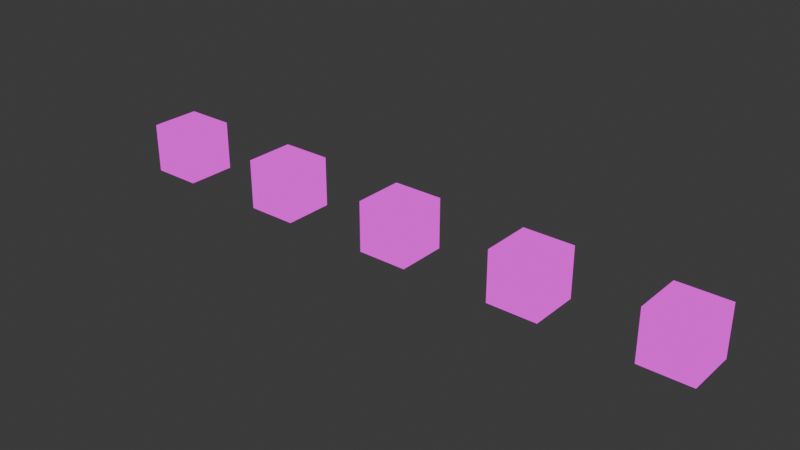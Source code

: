 # Source: demo.blend  (saved by Blender 4.3.34; exported with 4.5.12 LTS)
import bpy
from mathutils import Matrix  # noqa: F401  (used for matrix-valued properties, if any)

bpy.ops.wm.read_factory_settings(use_empty=True)
scene = bpy.context.scene
scene.name = 'Scene'

# ---- collections
col_collection = bpy.data.collections.new('Collection'); scene.collection.children.link(col_collection)

# ---- images (referenced by path relative to the original .blend; pixels are not part of the script)
import os
ASSET_DIR = os.environ.get("B2B_ASSET_DIR", "")  # directory of the original .blend (textures are referenced by path, not embedded)
HERE = os.path.dirname(os.path.abspath(__file__))  # packed textures are extracted next to this script under _unpacked/

def load_image(name, relpath, width, height, colorspace="sRGB"):
    """Load a texture the original file referenced (path relative to the .blend, or extracted next to this script)."""
    p = next((c for c in (os.path.join(HERE, relpath), os.path.join(ASSET_DIR, relpath)) if relpath and os.path.exists(c)), "")
    if p:
        img = bpy.data.images.load(p, check_existing=True)
        img.name = name
    else:  # same state as the original file: an image datablock whose file is absent (Cycles renders it pink)
        img = bpy.data.images.new(name, width, height)
        img.source = "FILE"
        img.filepath = "//" + (relpath or name)
    img.colorspace_settings.name = colorspace
    return img
img_color_grid = load_image('color-grid', '', 1024, 1024, 'sRGB')

# ---- materials (node trees are filled in below, after node groups)
mat_material_001 = bpy.data.materials.new('Material.001')

# ---- material node trees
mat_material_001.use_nodes = True; mat_material_001.node_tree.nodes.clear()
_N = mat_material_001.node_tree.nodes; _L = mat_material_001.node_tree.links
n0 = _N.new('ShaderNodeOutputMaterial'); n0.name = 'Material Output'; n0.location = (300, 300)
n1 = _N.new('ShaderNodeTexImage'); n1.name = 'Image Texture'; n1.location = (-25, 294)
n1.image = img_color_grid
_L.new(n1.outputs[0], n0.inputs[0])
n0.is_active_output = True

# ---- world
world_world = bpy.data.worlds.new('World'); scene.world = world_world
world_world.use_nodes = True; world_world.node_tree.nodes.clear()
_N = world_world.node_tree.nodes; _L = world_world.node_tree.links
n0 = _N.new('ShaderNodeOutputWorld'); n0.name = 'World Output'; n0.location = (300, 300)
n1 = _N.new('ShaderNodeBackground'); n1.name = 'Background'; n1.location = (10, 300)
n1.inputs[0].default_value = (0.05088, 0.05088, 0.05088, 1.0)
_L.new(n1.outputs[0], n0.inputs[0])
n0.is_active_output = True
world_world.color = (0.05088, 0.05088, 0.05088)
world_world.sun_shadow_jitter_overblur = 0.0

# ---- meshes
me_cube_002 = bpy.data.meshes.new('Cube.002')
me_cube_002.from_pydata([(-1.0, -1.0, -1.0), (-1.0, -1.0, 1.0), (-1.0, 1.0, -1.0), (-1.0, 1.0, 1.0), (1.0, -1.0, -1.0), (1.0, -1.0, 1.0), (1.0, 1.0, -1.0), (1.0, 1.0, 1.0)], [], [(0, 1, 3, 2), (2, 3, 7, 6), (6, 7, 5, 4), (4, 5, 1, 0), (2, 6, 4, 0), (7, 3, 1, 5)])
_uv = me_cube_002.uv_layers.new(name='UVMap')
_uv.uv.foreach_set('vector', [0.1255, 0.1255, -0.0005022, 0.1255, -0.0005022, -0.0005022, 0.1255, -0.0005022, 0.1255, 0.1255, -0.0005022, 0.1255, -0.0005022, -0.0005022, 0.1255, -0.0005022, 0.1255, 0.1255, -0.0005022, 0.1255, -0.0005022, -0.0005022, 0.1255, -0.0005022, 0.1255, 0.1255, -0.0005022, 0.1255, -0.0005022, -0.0005022, 0.1255, -0.0005022, 0.1255, -0.0005021, 0.1255, 0.1255, -0.0005022, 0.1255, -0.0005022, -0.0005022, 0.1255, -0.0005022, 0.1255, 0.1255, -0.0005022, 0.1255, -0.0005022, -0.0005022])
me_cube_002.materials.append(mat_material_001)
me_cube_002.update()
me_cube_007 = bpy.data.meshes.new('Cube.007')
me_cube_007.from_pydata([(-1.0, -1.0, -1.0), (-1.0, -1.0, 1.0), (-1.0, 1.0, -1.0), (-1.0, 1.0, 1.0), (1.0, -1.0, -1.0), (1.0, -1.0, 1.0), (1.0, 1.0, -1.0), (1.0, 1.0, 1.0)], [], [(0, 1, 3, 2), (2, 3, 7, 6), (6, 7, 5, 4), (4, 5, 1, 0), (2, 6, 4, 0), (7, 3, 1, 5)])
_uv = me_cube_007.uv_layers.new(name='UVMap')
_uv.uv.foreach_set('vector', [0.2505, 0.2505, 0.1245, 0.2505, 0.1245, 0.1245, 0.2505, 0.1245, 0.2505, 0.2505, 0.1245, 0.2505, 0.1245, 0.1245, 0.2505, 0.1245, 0.2505, 0.2505, 0.1245, 0.2505, 0.1245, 0.1245, 0.2505, 0.1245, 0.2505, 0.2505, 0.1245, 0.2505, 0.1245, 0.1245, 0.2505, 0.1245, 0.2505, 0.1245, 0.2505, 0.2505, 0.1245, 0.2505, 0.1245, 0.1245, 0.2505, 0.1245, 0.2505, 0.2505, 0.1245, 0.2505, 0.1245, 0.1245])
me_cube_007.materials.append(mat_material_001)
me_cube_007.update()
me_cube_008 = bpy.data.meshes.new('Cube.008')
me_cube_008.from_pydata([(-1.0, -1.0, -1.0), (-1.0, -1.0, 1.0), (-1.0, 1.0, -1.0), (-1.0, 1.0, 1.0), (1.0, -1.0, -1.0), (1.0, -1.0, 1.0), (1.0, 1.0, -1.0), (1.0, 1.0, 1.0)], [], [(0, 1, 3, 2), (2, 3, 7, 6), (6, 7, 5, 4), (4, 5, 1, 0), (2, 6, 4, 0), (7, 3, 1, 5)])
_uv = me_cube_008.uv_layers.new(name='UVMap')
_uv.uv.foreach_set('vector', [0.3755, 0.3755, 0.2495, 0.3755, 0.2495, 0.2495, 0.3755, 0.2495, 0.3755, 0.3755, 0.2495, 0.3755, 0.2495, 0.2495, 0.3755, 0.2495, 0.3755, 0.3755, 0.2495, 0.3755, 0.2495, 0.2495, 0.3755, 0.2495, 0.3755, 0.3755, 0.2495, 0.3755, 0.2495, 0.2495, 0.3755, 0.2495, 0.3755, 0.2495, 0.3755, 0.3755, 0.2495, 0.3755, 0.2495, 0.2495, 0.3755, 0.2495, 0.3755, 0.3755, 0.2495, 0.3755, 0.2495, 0.2495])
me_cube_008.materials.append(mat_material_001)
me_cube_008.update()
me_cube_009 = bpy.data.meshes.new('Cube.009')
me_cube_009.from_pydata([(-1.0, -1.0, -1.0), (-1.0, -1.0, 1.0), (-1.0, 1.0, -1.0), (-1.0, 1.0, 1.0), (1.0, -1.0, -1.0), (1.0, -1.0, 1.0), (1.0, 1.0, -1.0), (1.0, 1.0, 1.0)], [], [(0, 1, 3, 2), (2, 3, 7, 6), (6, 7, 5, 4), (4, 5, 1, 0), (2, 6, 4, 0), (7, 3, 1, 5)])
_uv = me_cube_009.uv_layers.new(name='UVMap')
_uv.uv.foreach_set('vector', [0.5005, 0.5005, 0.3745, 0.5005, 0.3745, 0.3745, 0.5005, 0.3745, 0.5005, 0.5005, 0.3745, 0.5005, 0.3745, 0.3745, 0.5005, 0.3745, 0.5005, 0.5005, 0.3745, 0.5005, 0.3745, 0.3745, 0.5005, 0.3745, 0.5005, 0.5005, 0.3745, 0.5005, 0.3745, 0.3745, 0.5005, 0.3745, 0.5005, 0.3745, 0.5005, 0.5005, 0.3745, 0.5005, 0.3745, 0.3745, 0.5005, 0.3745, 0.5005, 0.5005, 0.3745, 0.5005, 0.3745, 0.3745])
me_cube_009.materials.append(mat_material_001)
me_cube_009.update()
me_cube_010 = bpy.data.meshes.new('Cube.010')
me_cube_010.from_pydata([(-1.0, -1.0, -1.0), (-1.0, -1.0, 1.0), (-1.0, 1.0, -1.0), (-1.0, 1.0, 1.0), (1.0, -1.0, -1.0), (1.0, -1.0, 1.0), (1.0, 1.0, -1.0), (1.0, 1.0, 1.0)], [], [(0, 1, 3, 2), (2, 3, 7, 6), (6, 7, 5, 4), (4, 5, 1, 0), (2, 6, 4, 0), (7, 3, 1, 5)])
_uv = me_cube_010.uv_layers.new(name='UVMap')
_uv.uv.foreach_set('vector', [0.6255, 0.6255, 0.4995, 0.6255, 0.4995, 0.4995, 0.6255, 0.4995, 0.6255, 0.6255, 0.4995, 0.6255, 0.4995, 0.4995, 0.6255, 0.4995, 0.6255, 0.6255, 0.4995, 0.6255, 0.4995, 0.4995, 0.6255, 0.4995, 0.6255, 0.6255, 0.4995, 0.6255, 0.4995, 0.4995, 0.6255, 0.4995, 0.6255, 0.4995, 0.6255, 0.6255, 0.4995, 0.6255, 0.4995, 0.4995, 0.6255, 0.4995, 0.6255, 0.6255, 0.4995, 0.6255, 0.4995, 0.4995])
me_cube_010.materials.append(mat_material_001)
me_cube_010.update()

# ---- objects
ob_cube_001 = bpy.data.objects.new('Cube.001', me_cube_002)
ob_cube_002 = bpy.data.objects.new('Cube.002', me_cube_007)
ob_cube_003 = bpy.data.objects.new('Cube.003', me_cube_008)
ob_cube_004 = bpy.data.objects.new('Cube.004', me_cube_009)
ob_cube_005 = bpy.data.objects.new('Cube.005', me_cube_010)

# ---- transforms, parenting, visibility, modifiers, constraints
ob_cube_001.location = (-7.085, 25.48, -0.4289)
ob_cube_002.location = (-1.585, 25.48, -0.4289)
ob_cube_003.location = (3.915, 25.48, -0.4289)
ob_cube_004.location = (9.415, 25.48, -0.4289)
ob_cube_005.location = (14.91, 25.48, -0.4289)

# ---- collection membership
col_collection.objects.link(ob_cube_001)
col_collection.objects.link(ob_cube_002)
col_collection.objects.link(ob_cube_003)
col_collection.objects.link(ob_cube_004)
col_collection.objects.link(ob_cube_005)

# ---- scene / render settings (as saved in the file)
scene.frame_start = 1; scene.frame_end = 250; scene.frame_set(32)
scene.render.engine = 'BLENDER_EEVEE_NEXT'
bpy.context.view_layer.update()

# ---- added for rendering (the .blend has no active camera and no usable light): camera, sun
cam_auto = bpy.data.cameras.new('AutoCamera')
cam_auto.lens = 50.0
cam_auto.sensor_width = 36.0
cam_auto.clip_end = 1000.0
ob_auto_camera = bpy.data.objects.new('AutoCamera', cam_auto)
scene.collection.objects.link(ob_auto_camera)
ob_auto_camera.location = (26.2736, -1.34743, 17.4584)
ob_auto_camera.rotation_euler = (1.09748, -7.21219e-08, 0.694738)
scene.camera = ob_auto_camera
light_auto_sun = bpy.data.lights.new('AutoSun', 'SUN')
light_auto_sun.energy = 3.0
light_auto_sun.angle = 0.0523599
ob_auto_sun = bpy.data.objects.new('AutoSun', light_auto_sun)
scene.collection.objects.link(ob_auto_sun)
ob_auto_sun.rotation_euler = (0.872665, 0.174533, 0.523599)
bpy.context.view_layer.update()
